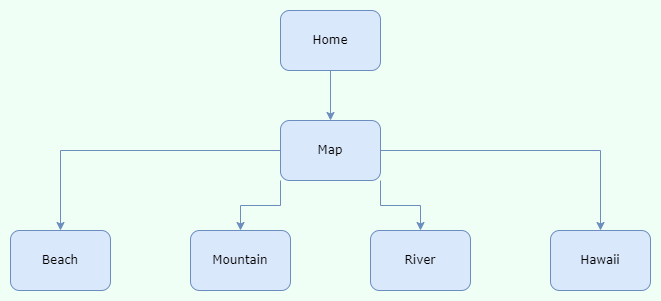

The diagram above was exported from draw.io. Its source (the exported page's mxGraphModel, read from the mxfile embedded in the PNG):
<mxGraphModel dx="1434" dy="699" grid="1" gridSize="10" guides="1" tooltips="1" connect="1" arrows="1" fold="1" page="1" pageScale="1" pageWidth="1100" pageHeight="850" background="#f0fff6" math="0" shadow="0">
  <root>
    <mxCell id="0" />
    <mxCell id="1" parent="0" />
    <mxCell id="5WtWz4oxysRvlspcguRt-13" value="" style="edgeStyle=orthogonalEdgeStyle;rounded=0;orthogonalLoop=1;jettySize=auto;html=1;fontSize=12;fillColor=#dae8fc;strokeColor=#6c8ebf;" edge="1" parent="1" source="5WtWz4oxysRvlspcguRt-1" target="5WtWz4oxysRvlspcguRt-12">
      <mxGeometry relative="1" as="geometry" />
    </mxCell>
    <mxCell id="5WtWz4oxysRvlspcguRt-1" value="&lt;font style=&quot;font-size: 12px;&quot;&gt;Home&lt;/font&gt;" style="rounded=1;whiteSpace=wrap;html=1;shadow=0;labelBackgroundColor=none;strokeWidth=1;fontFamily=Verdana;fontSize=8;align=center;fillColor=#dae8fc;strokeColor=#6c8ebf;" vertex="1" parent="1">
      <mxGeometry x="500" y="40" width="100" height="60" as="geometry" />
    </mxCell>
    <mxCell id="5WtWz4oxysRvlspcguRt-8" value="&lt;span style=&quot;font-size: 12px;&quot;&gt;Beach&lt;/span&gt;" style="rounded=1;whiteSpace=wrap;html=1;shadow=0;labelBackgroundColor=none;strokeWidth=1;fontFamily=Verdana;fontSize=8;align=center;fillColor=#dae8fc;strokeColor=#6c8ebf;" vertex="1" parent="1">
      <mxGeometry x="230" y="260" width="100" height="60" as="geometry" />
    </mxCell>
    <mxCell id="5WtWz4oxysRvlspcguRt-9" value="&lt;font style=&quot;font-size: 12px;&quot;&gt;River&lt;/font&gt;" style="rounded=1;whiteSpace=wrap;html=1;shadow=0;labelBackgroundColor=none;strokeWidth=1;fontFamily=Verdana;fontSize=8;align=center;fillColor=#dae8fc;strokeColor=#6c8ebf;" vertex="1" parent="1">
      <mxGeometry x="590" y="260" width="100" height="60" as="geometry" />
    </mxCell>
    <mxCell id="5WtWz4oxysRvlspcguRt-10" value="&lt;font style=&quot;font-size: 12px;&quot;&gt;Mountain&lt;/font&gt;" style="rounded=1;whiteSpace=wrap;html=1;shadow=0;labelBackgroundColor=none;strokeWidth=1;fontFamily=Verdana;fontSize=8;align=center;fillColor=#dae8fc;strokeColor=#6c8ebf;" vertex="1" parent="1">
      <mxGeometry x="410" y="260" width="100" height="60" as="geometry" />
    </mxCell>
    <mxCell id="5WtWz4oxysRvlspcguRt-11" value="&lt;font style=&quot;font-size: 12px;&quot;&gt;Hawaii&lt;/font&gt;" style="rounded=1;whiteSpace=wrap;html=1;shadow=0;labelBackgroundColor=none;strokeWidth=1;fontFamily=Verdana;fontSize=8;align=center;fillColor=#dae8fc;strokeColor=#6c8ebf;" vertex="1" parent="1">
      <mxGeometry x="770" y="260" width="100" height="60" as="geometry" />
    </mxCell>
    <mxCell id="5WtWz4oxysRvlspcguRt-14" style="edgeStyle=orthogonalEdgeStyle;rounded=0;orthogonalLoop=1;jettySize=auto;html=1;exitX=0;exitY=0.5;exitDx=0;exitDy=0;entryX=0.5;entryY=0;entryDx=0;entryDy=0;fontSize=12;fillColor=#dae8fc;strokeColor=#6c8ebf;" edge="1" parent="1" source="5WtWz4oxysRvlspcguRt-12" target="5WtWz4oxysRvlspcguRt-8">
      <mxGeometry relative="1" as="geometry" />
    </mxCell>
    <mxCell id="5WtWz4oxysRvlspcguRt-15" style="edgeStyle=orthogonalEdgeStyle;rounded=0;orthogonalLoop=1;jettySize=auto;html=1;exitX=0;exitY=1;exitDx=0;exitDy=0;entryX=0.5;entryY=0;entryDx=0;entryDy=0;fontSize=12;fillColor=#dae8fc;strokeColor=#6c8ebf;" edge="1" parent="1" source="5WtWz4oxysRvlspcguRt-12" target="5WtWz4oxysRvlspcguRt-10">
      <mxGeometry relative="1" as="geometry" />
    </mxCell>
    <mxCell id="5WtWz4oxysRvlspcguRt-16" style="edgeStyle=orthogonalEdgeStyle;rounded=0;orthogonalLoop=1;jettySize=auto;html=1;exitX=1;exitY=1;exitDx=0;exitDy=0;fontSize=12;fillColor=#dae8fc;strokeColor=#6c8ebf;" edge="1" parent="1" source="5WtWz4oxysRvlspcguRt-12" target="5WtWz4oxysRvlspcguRt-9">
      <mxGeometry relative="1" as="geometry" />
    </mxCell>
    <mxCell id="5WtWz4oxysRvlspcguRt-17" style="edgeStyle=orthogonalEdgeStyle;rounded=0;orthogonalLoop=1;jettySize=auto;html=1;exitX=1;exitY=0.5;exitDx=0;exitDy=0;entryX=0.5;entryY=0;entryDx=0;entryDy=0;fontSize=12;fillColor=#dae8fc;strokeColor=#6c8ebf;" edge="1" parent="1" source="5WtWz4oxysRvlspcguRt-12" target="5WtWz4oxysRvlspcguRt-11">
      <mxGeometry relative="1" as="geometry" />
    </mxCell>
    <mxCell id="5WtWz4oxysRvlspcguRt-12" value="&lt;font style=&quot;font-size: 12px;&quot;&gt;Map&lt;br&gt;&lt;/font&gt;" style="rounded=1;whiteSpace=wrap;html=1;shadow=0;labelBackgroundColor=none;strokeWidth=1;fontFamily=Verdana;fontSize=8;align=center;fillColor=#dae8fc;strokeColor=#6c8ebf;" vertex="1" parent="1">
      <mxGeometry x="500" y="150" width="100" height="60" as="geometry" />
    </mxCell>
  </root>
</mxGraphModel>